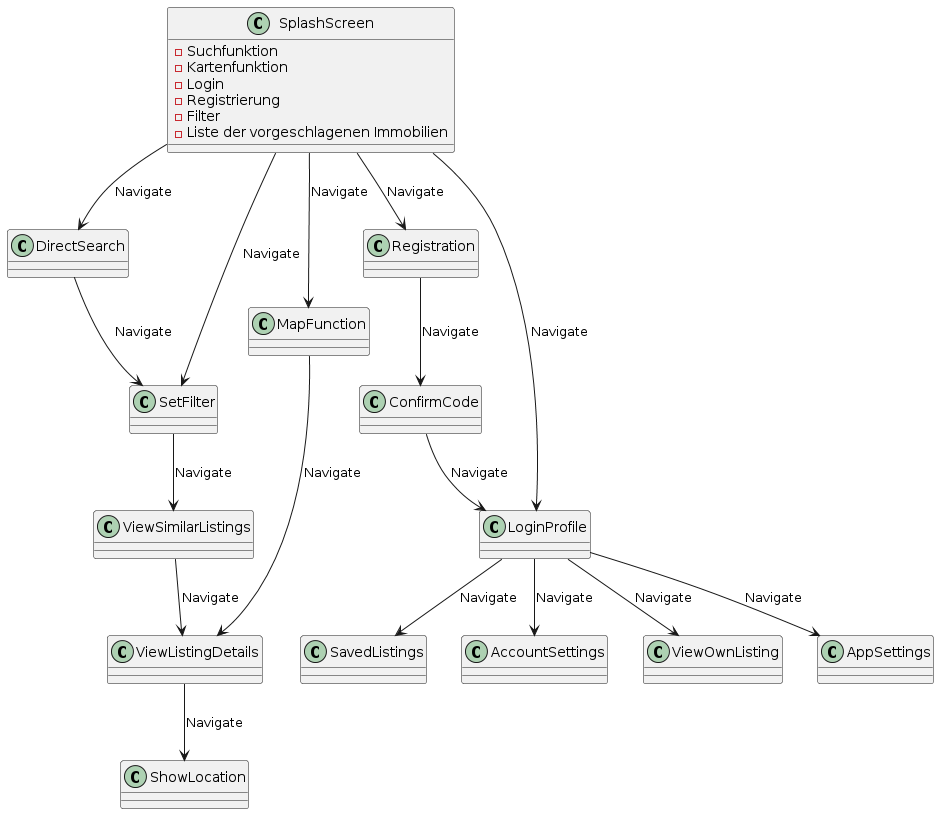

The diagram above was rendered by PlantUML. Its source (embedded in the PNG):
@startuml
!define RECTANGLE class

RECTANGLE SplashScreen {
  - Suchfunktion
  - Kartenfunktion
  - Login
  - Registrierung
  - Filter
  - Liste der vorgeschlagenen Immobilien
}

RECTANGLE DirectSearch
RECTANGLE SetFilter
RECTANGLE ViewListingDetails
RECTANGLE ViewSimilarListings
RECTANGLE ShowLocation
RECTANGLE MapFunction
RECTANGLE Registration
RECTANGLE ConfirmCode
RECTANGLE LoginProfile
RECTANGLE SavedListings
RECTANGLE AccountSettings
RECTANGLE ViewOwnListing
RECTANGLE AppSettings

SplashScreen --> DirectSearch : Navigate
SplashScreen --> SetFilter : Navigate
SplashScreen --> MapFunction : Navigate
SplashScreen --> Registration : Navigate
SplashScreen --> LoginProfile : Navigate

DirectSearch --> SetFilter : Navigate
SetFilter --> ViewSimilarListings : Navigate
ViewSimilarListings --> ViewListingDetails : Navigate
ViewListingDetails --> ShowLocation : Navigate

MapFunction --> ViewListingDetails : Navigate

Registration --> ConfirmCode : Navigate
ConfirmCode --> LoginProfile : Navigate

LoginProfile --> SavedListings : Navigate
LoginProfile --> AccountSettings : Navigate
LoginProfile --> ViewOwnListing : Navigate
LoginProfile --> AppSettings : Navigate
@enduml